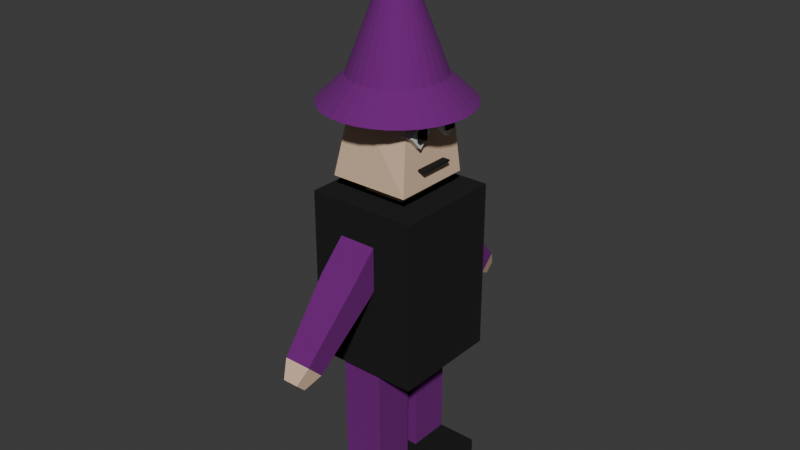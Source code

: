 # Source: player.blend  (saved by Blender 4.2.66; exported with 4.5.12 LTS)
import bpy
from mathutils import Matrix  # noqa: F401  (used for matrix-valued properties, if any)

bpy.ops.wm.read_factory_settings(use_empty=True)
scene = bpy.context.scene
scene.name = 'Scene'

# ---- collections
col_collection = bpy.data.collections.new('Collection'); scene.collection.children.link(col_collection)

# ---- materials (node trees are filled in below, after node groups)
mat_material_003 = bpy.data.materials.new('Material.003')
mat_material_003.alpha_threshold = 0.0
mat_material_003.use_transparent_shadow = False
mat_material_003.roughness = 0.5
mat_material_003.line_color = (0.0, 0.0, 0.0, 1.0)
mat_material = bpy.data.materials.new('Material')
mat_material.alpha_threshold = 0.0
mat_material.use_transparent_shadow = False
mat_material.roughness = 0.5
mat_material.line_color = (0.0, 0.0, 0.0, 1.0)
mat_material_004 = bpy.data.materials.new('Material.004')
mat_material_004.alpha_threshold = 0.0
mat_material_004.use_transparent_shadow = False
mat_material_004.roughness = 0.5
mat_material_004.line_color = (0.0, 0.0, 0.0, 1.0)
mat_material_005 = bpy.data.materials.new('Material.005')
mat_material_005.alpha_threshold = 0.0
mat_material_005.use_transparent_shadow = False
mat_material_005.roughness = 0.5
mat_material_005.line_color = (0.0, 0.0, 0.0, 1.0)
mat_material_006 = bpy.data.materials.new('Material.006')
mat_material_006.alpha_threshold = 0.0
mat_material_006.use_transparent_shadow = False
mat_material_006.roughness = 0.5
mat_material_006.line_color = (0.0, 0.0, 0.0, 1.0)
mat_material_007 = bpy.data.materials.new('Material.007')
mat_material_007.alpha_threshold = 0.0
mat_material_007.use_transparent_shadow = False
mat_material_007.roughness = 0.5
mat_material_007.line_color = (0.0, 0.0, 0.0, 1.0)
mat_material_008 = bpy.data.materials.new('Material.008')

# ---- material node trees
mat_material_003.use_nodes = True; mat_material_003.node_tree.nodes.clear()
_N = mat_material_003.node_tree.nodes; _L = mat_material_003.node_tree.links
n0 = _N.new('ShaderNodeOutputMaterial'); n0.name = 'Material Output'; n0.location = (300, 300)
n1 = _N.new('ShaderNodeBsdfPrincipled'); n1.name = 'Principled BSDF'; n1.location = (10, 300)
n1.inputs[0].default_value = (0.005245, 0.005245, 0.005245, 1.0)
n1.inputs[2].default_value = 1.0
n1.inputs[3].default_value = 1.45
_L.new(n1.outputs[0], n0.inputs[0])
n0.is_active_output = True
mat_material.use_nodes = True; mat_material.node_tree.nodes.clear()
_N = mat_material.node_tree.nodes; _L = mat_material.node_tree.links
n0 = _N.new('ShaderNodeOutputMaterial'); n0.name = 'Material Output'; n0.location = (300, 300)
n1 = _N.new('ShaderNodeBsdfPrincipled'); n1.name = 'Principled BSDF'; n1.location = (10, 300)
n1.inputs[0].default_value = (0.7356, 0.5202, 0.3605, 1.0)
n1.inputs[2].default_value = 1.0
n1.inputs[3].default_value = 1.45
_L.new(n1.outputs[0], n0.inputs[0])
n0.is_active_output = True
mat_material_004.use_nodes = True; mat_material_004.node_tree.nodes.clear()
_N = mat_material_004.node_tree.nodes; _L = mat_material_004.node_tree.links
n0 = _N.new('ShaderNodeOutputMaterial'); n0.name = 'Material Output'; n0.location = (300, 300)
n1 = _N.new('ShaderNodeBsdfPrincipled'); n1.name = 'Principled BSDF'; n1.location = (10, 300)
n1.inputs[0].default_value = (0.005245, 0.005245, 0.005245, 1.0)
n1.inputs[2].default_value = 1.0
n1.inputs[3].default_value = 1.45
_L.new(n1.outputs[0], n0.inputs[0])
n0.is_active_output = True
mat_material_005.use_nodes = True; mat_material_005.node_tree.nodes.clear()
_N = mat_material_005.node_tree.nodes; _L = mat_material_005.node_tree.links
n0 = _N.new('ShaderNodeOutputMaterial'); n0.name = 'Material Output'; n0.location = (300, 300)
n1 = _N.new('ShaderNodeBsdfPrincipled'); n1.name = 'Principled BSDF'; n1.location = (10, 300)
n1.inputs[3].default_value = 1.45
_L.new(n1.outputs[0], n0.inputs[0])
n0.is_active_output = True
mat_material_006.use_nodes = True; mat_material_006.node_tree.nodes.clear()
_N = mat_material_006.node_tree.nodes; _L = mat_material_006.node_tree.links
n0 = _N.new('ShaderNodeOutputMaterial'); n0.name = 'Material Output'; n0.location = (300, 300)
n1 = _N.new('ShaderNodeBsdfPrincipled'); n1.name = 'Principled BSDF'; n1.location = (10, 300)
n1.inputs[0].default_value = (0.005245, 0.005245, 0.005245, 1.0)
n1.inputs[2].default_value = 1.0
n1.inputs[3].default_value = 1.45
_L.new(n1.outputs[0], n0.inputs[0])
n0.is_active_output = True
mat_material_007.use_nodes = True; mat_material_007.node_tree.nodes.clear()
_N = mat_material_007.node_tree.nodes; _L = mat_material_007.node_tree.links
n0 = _N.new('ShaderNodeOutputMaterial'); n0.name = 'Material Output'; n0.location = (300, 300)
n1 = _N.new('ShaderNodeBsdfPrincipled'); n1.name = 'Principled BSDF'; n1.location = (10, 300)
n1.inputs[3].default_value = 1.45
_L.new(n1.outputs[0], n0.inputs[0])
n0.is_active_output = True
mat_material_008.use_nodes = True; mat_material_008.node_tree.nodes.clear()
_N = mat_material_008.node_tree.nodes; _L = mat_material_008.node_tree.links
n0 = _N.new('ShaderNodeBsdfPrincipled'); n0.name = 'Principled BSDF'; n0.location = (10, 300)
n0.inputs[0].default_value = (0.1569, 0.003635, 0.1878, 1.0)
n0.inputs[2].default_value = 1.0
n1 = _N.new('ShaderNodeOutputMaterial'); n1.name = 'Material Output'; n1.location = (300, 300)
_L.new(n0.outputs[0], n1.inputs[0])
n1.is_active_output = True

# ---- world
world_world = bpy.data.worlds.new('World'); scene.world = world_world
world_world.use_nodes = True; world_world.node_tree.nodes.clear()
_N = world_world.node_tree.nodes; _L = world_world.node_tree.links
n0 = _N.new('ShaderNodeOutputWorld'); n0.name = 'World Output'; n0.location = (300, 300)
n1 = _N.new('ShaderNodeBackground'); n1.name = 'Background'; n1.location = (10, 300)
n1.inputs[0].default_value = (0.05088, 0.05088, 0.05088, 1.0)
_L.new(n1.outputs[0], n0.inputs[0])
n0.is_active_output = True
world_world.color = (0.05088, 0.05088, 0.05088)
world_world.sun_shadow_jitter_overblur = 0.0

# ---- meshes
me_cube_008 = bpy.data.meshes.new('Cube.008')
me_cube_008.from_pydata([(-1.0, -1.0, -1.0), (-1.0, -1.0, 1.0), (-1.0, 1.0, -1.0), (-1.0, 1.0, 1.0), (1.0, -1.0, -1.0), (1.0, -1.0, 1.0), (1.0, 1.0, -1.0), (1.0, 1.0, 1.0), (0.658, 0.4556, 2.118), (0.7157, 0.6526, 1.182), (0.59, -0.5718, 2.127), (0.7157, -0.7946, 1.182), (-0.7653, 0.4615, 2.136), (-0.7315, 0.6526, 1.182), (-0.3916, -0.6837, 2.162), (-0.7315, -0.7946, 1.182), (0.8179, -0.3432, 1.874), (0.8179, -0.3432, 1.754), (0.8179, -0.5276, 1.874), (0.8179, -0.5276, 1.754), (0.6334, -0.3432, 1.874), (0.6334, -0.3432, 1.754), (0.6334, -0.5276, 1.874), (0.6334, -0.5276, 1.754), (0.8179, 0.3425, 1.874), (0.8179, 0.3425, 1.754), (0.8179, 0.1581, 1.874), (0.8179, 0.1581, 1.754), (0.6334, 0.3425, 1.874), (0.6334, 0.3425, 1.754), (0.6334, 0.1581, 1.874), (0.6334, 0.1581, 1.754), (0.7696, 0.2547, 1.961), (0.7696, 0.477, 1.811), (0.7696, 0.02364, 1.817), (0.7696, 0.2459, 1.666), (0.449, 0.2547, 1.961), (0.449, 0.477, 1.811), (0.449, 0.02364, 1.817), (0.449, 0.2459, 1.666), (0.8179, 0.2295, 1.421), (0.8179, 0.2295, 1.399), (0.8179, -0.406, 1.421), (0.8179, -0.406, 1.399), (0.6334, 0.2295, 1.421), (0.6334, 0.2295, 1.399), (0.6334, -0.406, 1.421), (0.6334, -0.406, 1.399), (0.7696, -0.4346, 1.961), (0.7696, -0.2123, 1.811), (0.7696, -0.6656, 1.817), (0.7696, -0.4433, 1.666), (0.449, -0.4346, 1.961), (0.449, -0.2123, 1.811), (0.449, -0.6656, 1.817), (0.449, -0.4433, 1.666), (-0.01432, 0.7674, 2.299), (0.1475, 0.7515, 2.299), (0.3031, 0.7043, 2.299), (0.4465, 0.6276, 2.299), (0.5723, 0.5245, 2.299), (0.6754, 0.3988, 2.299), (0.7521, 0.2553, 2.299), (0.7993, 0.09972, 2.299), (0.8152, -0.06211, 2.299), (0.7993, -0.2239, 2.299), (0.7521, -0.3796, 2.299), (0.6754, -0.523, 2.299), (0.5723, -0.6487, 2.299), (0.4465, -0.7519, 2.299), (0.3031, -0.8285, 2.299), (0.1475, -0.8757, 2.299), (-0.01432, -0.8917, 2.299), (-0.1762, -0.8757, 2.299), (-0.3318, -0.8285, 2.299), (-0.4752, -0.7519, 2.299), (-0.6009, -0.6487, 2.299), (-0.7041, -0.523, 2.299), (-0.7807, -0.3796, 2.299), (-0.8279, -0.2239, 2.299), (-0.8439, -0.06211, 2.299), (-0.8279, 0.09972, 2.299), (-0.7807, 0.2553, 2.299), (-0.7041, 0.3988, 2.299), (-0.6009, 0.5245, 2.299), (-0.4752, 0.6276, 2.299), (-0.3318, 0.7043, 2.299), (-0.1762, 0.7515, 2.299), (-0.01432, -0.06211, 3.725), (-0.01432, 1.249, 2.006), (0.2414, 1.224, 2.006), (0.4874, 1.149, 2.006), (0.714, 1.028, 2.006), (0.9127, 0.8649, 2.006), (1.076, 0.6662, 2.006), (1.197, 0.4396, 2.006), (1.271, 0.1936, 2.006), (1.297, -0.06211, 2.006), (1.271, -0.3179, 2.006), (1.197, -0.5638, 2.006), (1.076, -0.7905, 2.006), (0.9127, -0.9891, 2.006), (0.714, -1.152, 2.006), (0.4874, -1.273, 2.006), (0.2414, -1.348, 2.006), (-0.01432, -1.373, 2.006), (-0.2701, -1.348, 2.006), (-0.516, -1.273, 2.006), (-0.7427, -1.152, 2.006), (-0.9413, -0.9891, 2.006), (-1.104, -0.7905, 2.006), (-1.226, -0.5638, 2.006), (-1.3, -0.3179, 2.006), (-1.325, -0.06211, 2.006), (-1.3, 0.1936, 2.006), (-1.226, 0.4396, 2.006), (-1.104, 0.6662, 2.006), (-0.9413, 0.8649, 2.006), (-0.7427, 1.028, 2.006), (-0.516, 1.149, 2.006), (-0.2701, 1.224, 2.006), (-0.3821, -0.4313, 0.7112), (-0.3821, -0.4313, 1.407), (-0.3821, 0.3328, 0.7112), (-0.3821, 0.3328, 1.407), (0.3821, -0.4313, 0.7112), (0.3821, -0.4313, 1.407), (0.3821, 0.3328, 0.7112), (0.3821, 0.3328, 1.407), (-0.5099, -0.8883, -2.642), (-0.5099, -0.8883, -0.6875), (-0.5099, -0.1149, -2.642), (-0.5099, -0.1149, -0.6875), (0.2635, -0.8883, -2.642), (0.2635, -0.8883, -0.6875), (0.2635, -0.1149, -2.642), (0.2635, -0.1149, -0.6875), (-0.5099, -0.8883, -2.388), (-0.5099, -0.1149, -2.388), (0.2635, -0.1149, -2.388), (0.2635, -0.8883, -2.388), (0.9843, -0.1149, -2.388), (0.9843, -0.1149, -2.642), (0.9843, -0.8883, -2.642), (0.9843, -0.8883, -2.388), (-0.5099, 0.1185, -2.642), (-0.5099, 0.1185, -0.6875), (-0.5099, 0.8919, -2.642), (-0.5099, 0.8919, -0.6875), (0.2635, 0.1185, -2.642), (0.2635, 0.1185, -0.6875), (0.2635, 0.8919, -2.642), (0.2635, 0.8919, -0.6875), (-0.5099, 0.1185, -2.388), (-0.5099, 0.8919, -2.388), (0.2635, 0.8919, -2.388), (0.2635, 0.1185, -2.388), (0.9843, 0.8919, -2.388), (0.9843, 0.8919, -2.642), (0.9843, 0.1185, -2.642), (0.9843, 0.1185, -2.388), (-0.4168, -1.494, 0.2669), (-0.4168, -0.8891, 0.6613), (-0.4168, -1.1, 0.01054), (-0.4168, -0.4947, 0.405), (0.2673, -1.494, 0.2669), (0.2673, -0.8891, 0.6613), (0.2673, -1.1, 0.01054), (0.2673, -0.4947, 0.405), (-0.3198, -2.181, -0.6216), (-0.3198, -2.464, -0.438), (0.1703, -2.181, -0.6216), (0.1703, -2.464, -0.438), (-0.2169, -2.473, -0.7342), (-0.2169, -2.637, -0.6277), (0.06746, -2.473, -0.7342), (0.06746, -2.637, -0.6277), (-0.4168, 1.494, 0.2669), (-0.4168, 0.8891, 0.6613), (-0.4168, 1.1, 0.01054), (-0.4168, 0.4947, 0.405), (0.2673, 1.494, 0.2669), (0.2673, 0.8891, 0.6613), (0.2673, 1.1, 0.01054), (0.2673, 0.4947, 0.405), (-0.3198, 2.181, -0.6216), (-0.3198, 2.464, -0.438), (0.1703, 2.181, -0.6216), (0.1703, 2.464, -0.438), (-0.2169, 2.473, -0.7342), (-0.2169, 2.637, -0.6277), (0.06746, 2.473, -0.7342), (0.06746, 2.637, -0.6277)], [], [(0, 1, 3, 2), (2, 3, 7, 6), (6, 7, 5, 4), (4, 5, 1, 0), (2, 6, 4, 0), (7, 3, 1, 5), (8, 12, 14, 10), (11, 10, 14, 15), (15, 14, 12, 13), (13, 9, 11, 15), (9, 8, 10, 11), (13, 12, 8, 9), (16, 20, 22, 18), (19, 18, 22, 23), (23, 22, 20, 21), (21, 17, 19, 23), (17, 16, 18, 19), (21, 20, 16, 17), (24, 28, 30, 26), (27, 26, 30, 31), (31, 30, 28, 29), (29, 25, 27, 31), (25, 24, 26, 27), (29, 28, 24, 25), (32, 36, 38, 34), (35, 34, 38, 39), (39, 38, 36, 37), (37, 33, 35, 39), (33, 32, 34, 35), (37, 36, 32, 33), (40, 44, 46, 42), (43, 42, 46, 47), (47, 46, 44, 45), (45, 41, 43, 47), (41, 40, 42, 43), (45, 44, 40, 41), (48, 52, 54, 50), (51, 50, 54, 55), (55, 54, 52, 53), (53, 49, 51, 55), (49, 48, 50, 51), (53, 52, 48, 49), (56, 88, 57), (57, 88, 58), (58, 88, 59), (59, 88, 60), (60, 88, 61), (61, 88, 62), (62, 88, 63), (63, 88, 64), (64, 88, 65), (65, 88, 66), (66, 88, 67), (67, 88, 68), (68, 88, 69), (69, 88, 70), (70, 88, 71), (71, 88, 72), (72, 88, 73), (73, 88, 74), (74, 88, 75), (75, 88, 76), (76, 88, 77), (77, 88, 78), (78, 88, 79), (79, 88, 80), (80, 88, 81), (81, 88, 82), (82, 88, 83), (83, 88, 84), (84, 88, 85), (85, 88, 86), (65, 66, 99, 98), (86, 88, 87), (87, 88, 56), (89, 90, 91, 92, 93, 94, 95, 96, 97, 98, 99, 100, 101, 102, 103, 104, 105, 106, 107, 108, 109, 110, 111, 112, 113, 114, 115, 116, 117, 118, 119, 120), (72, 73, 106, 105), (79, 80, 113, 112), (59, 60, 93, 92), (86, 87, 120, 119), (66, 67, 100, 99), (73, 74, 107, 106), (80, 81, 114, 113), (60, 61, 94, 93), (87, 56, 89, 120), (67, 68, 101, 100), (74, 75, 108, 107), (81, 82, 115, 114), (61, 62, 95, 94), (68, 69, 102, 101), (75, 76, 109, 108), (82, 83, 116, 115), (62, 63, 96, 95), (56, 57, 90, 89), (69, 70, 103, 102), (76, 77, 110, 109), (83, 84, 117, 116), (63, 64, 97, 96), (70, 71, 104, 103), (77, 78, 111, 110), (57, 58, 91, 90), (84, 85, 118, 117), (64, 65, 98, 97), (71, 72, 105, 104), (78, 79, 112, 111), (58, 59, 92, 91), (85, 86, 119, 118), (121, 122, 124, 123), (123, 124, 128, 127), (127, 128, 126, 125), (125, 126, 122, 121), (123, 127, 125, 121), (128, 124, 122, 126), (137, 130, 132, 138), (138, 132, 136, 139), (139, 136, 134, 140), (140, 134, 130, 137), (131, 135, 133, 129), (136, 132, 130, 134), (133, 140, 137, 129), (135, 139, 141, 142), (131, 138, 139, 135), (129, 137, 138, 131), (142, 141, 144, 143), (139, 140, 144, 141), (140, 133, 143, 144), (133, 135, 142, 143), (153, 146, 148, 154), (154, 148, 152, 155), (155, 152, 150, 156), (156, 150, 146, 153), (147, 151, 149, 145), (152, 148, 146, 150), (149, 156, 153, 145), (151, 155, 157, 158), (147, 154, 155, 151), (145, 153, 154, 147), (158, 157, 160, 159), (155, 156, 160, 157), (156, 149, 159, 160), (149, 151, 158, 159), (161, 162, 164, 163), (163, 164, 168, 167), (167, 168, 166, 165), (165, 166, 162, 161), (165, 161, 170, 172), (168, 164, 162, 166), (171, 172, 176, 175), (163, 167, 171, 169), (161, 163, 169, 170), (167, 165, 172, 171), (173, 175, 176, 174), (170, 169, 173, 174), (172, 170, 174, 176), (169, 171, 175, 173), (177, 179, 180, 178), (179, 183, 184, 180), (183, 181, 182, 184), (181, 177, 178, 182), (181, 188, 186, 177), (184, 182, 178, 180), (187, 191, 192, 188), (179, 185, 187, 183), (177, 186, 185, 179), (183, 187, 188, 181), (189, 190, 192, 191), (186, 190, 189, 185), (188, 192, 190, 186), (185, 189, 191, 187)])
me_cube_008.polygons.foreach_set('material_index', [0, 0, 0, 0, 0, 0, 1, 1, 1, 1, 1, 1, 0, 0, 0, 0, 0, 0, 2, 2, 2, 2, 2, 2, 3, 3, 3, 3, 3, 3, 4, 4, 4, 4, 4, 4, 5, 5, 5, 5, 5, 5, 6, 6, 6, 6, 6, 6, 6, 6, 6, 6, 6, 6, 6, 6, 6, 6, 6, 6, 6, 6, 6, 6, 6, 6, 6, 6, 6, 6, 6, 6, 6, 6, 6, 6, 6, 6, 6, 6, 6, 6, 6, 6, 6, 6, 6, 6, 6, 6, 6, 6, 6, 6, 6, 6, 6, 6, 6, 6, 6, 6, 6, 6, 6, 6, 6, 1, 1, 1, 1, 1, 1, 6, 6, 6, 6, 0, 6, 0, 0, 0, 0, 0, 0, 0, 0, 6, 6, 6, 6, 0, 6, 0, 0, 0, 0, 0, 0, 0, 0, 6, 6, 6, 6, 6, 6, 1, 6, 6, 6, 1, 1, 1, 1, 6, 6, 6, 6, 6, 6, 1, 6, 6, 6, 1, 1, 1, 1])
_uv = me_cube_008.uv_layers.new(name='UVMap')
_uv.uv.foreach_set('vector', [0.375, 0.0, 0.625, 0.0, 0.625, 0.25, 0.375, 0.25, 0.375, 0.25, 0.625, 0.25, 0.625, 0.5, 0.375, 0.5, 0.375, 0.5, 0.625, 0.5, 0.625, 0.75, 0.375, 0.75, 0.375, 0.75, 0.625, 0.75, 0.625, 1.0, 0.375, 1.0, 0.125, 0.5, 0.375, 0.5, 0.375, 0.75, 0.125, 0.75, 0.625, 0.5, 0.875, 0.5, 0.875, 0.75, 0.625, 0.75, 0.625, 0.5, 0.875, 0.5, 0.875, 0.75, 0.625, 0.75, 0.375, 0.75, 0.625, 0.75, 0.625, 1.0, 0.375, 1.0, 0.375, 0.0, 0.625, 0.0, 0.625, 0.25, 0.375, 0.25, 0.125, 0.5, 0.375, 0.5, 0.375, 0.75, 0.125, 0.75, 0.375, 0.5, 0.625, 0.5, 0.625, 0.75, 0.375, 0.75, 0.375, 0.25, 0.625, 0.25, 0.625, 0.5, 0.375, 0.5, 0.625, 0.5, 0.875, 0.5, 0.875, 0.75, 0.625, 0.75, 0.375, 0.75, 0.625, 0.75, 0.625, 1.0, 0.375, 1.0, 0.375, 0.0, 0.625, 0.0, 0.625, 0.25, 0.375, 0.25, 0.125, 0.5, 0.375, 0.5, 0.375, 0.75, 0.125, 0.75, 0.375, 0.5, 0.625, 0.5, 0.625, 0.75, 0.375, 0.75, 0.375, 0.25, 0.625, 0.25, 0.625, 0.5, 0.375, 0.5, 0.625, 0.5, 0.875, 0.5, 0.875, 0.75, 0.625, 0.75, 0.375, 0.75, 0.625, 0.75, 0.625, 1.0, 0.375, 1.0, 0.375, 0.0, 0.625, 0.0, 0.625, 0.25, 0.375, 0.25, 0.125, 0.5, 0.375, 0.5, 0.375, 0.75, 0.125, 0.75, 0.375, 0.5, 0.625, 0.5, 0.625, 0.75, 0.375, 0.75, 0.375, 0.25, 0.625, 0.25, 0.625, 0.5, 0.375, 0.5, 0.625, 0.5, 0.875, 0.5, 0.875, 0.75, 0.625, 0.75, 0.375, 0.75, 0.625, 0.75, 0.625, 1.0, 0.375, 1.0, 0.375, 0.0, 0.625, 0.0, 0.625, 0.25, 0.375, 0.25, 0.125, 0.5, 0.375, 0.5, 0.375, 0.75, 0.125, 0.75, 0.375, 0.5, 0.625, 0.5, 0.625, 0.75, 0.375, 0.75, 0.375, 0.25, 0.625, 0.25, 0.625, 0.5, 0.375, 0.5, 0.625, 0.5, 0.875, 0.5, 0.875, 0.75, 0.625, 0.75, 0.375, 0.75, 0.625, 0.75, 0.625, 1.0, 0.375, 1.0, 0.375, 0.0, 0.625, 0.0, 0.625, 0.25, 0.375, 0.25, 0.125, 0.5, 0.375, 0.5, 0.375, 0.75, 0.125, 0.75, 0.375, 0.5, 0.625, 0.5, 0.625, 0.75, 0.375, 0.75, 0.375, 0.25, 0.625, 0.25, 0.625, 0.5, 0.375, 0.5, 0.625, 0.5, 0.875, 0.5, 0.875, 0.75, 0.625, 0.75, 0.375, 0.75, 0.625, 0.75, 0.625, 1.0, 0.375, 1.0, 0.375, 0.0, 0.625, 0.0, 0.625, 0.25, 0.375, 0.25, 0.125, 0.5, 0.375, 0.5, 0.375, 0.75, 0.125, 0.75, 0.375, 0.5, 0.625, 0.5, 0.625, 0.75, 0.375, 0.75, 0.375, 0.25, 0.625, 0.25, 0.625, 0.5, 0.375, 0.5, 0.25, 0.49, 0.25, 0.25, 0.2968, 0.4854, 0.2968, 0.4854, 0.25, 0.25, 0.3418, 0.4717, 0.3418, 0.4717, 0.25, 0.25, 0.3833, 0.4496, 0.3833, 0.4496, 0.25, 0.25, 0.4197, 0.4197, 0.4197, 0.4197, 0.25, 0.25, 0.4496, 0.3833, 0.4496, 0.3833, 0.25, 0.25, 0.4717, 0.3418, 0.4717, 0.3418, 0.25, 0.25, 0.4854, 0.2968, 0.4854, 0.2968, 0.25, 0.25, 0.49, 0.25, 0.49, 0.25, 0.25, 0.25, 0.4854, 0.2032, 0.4854, 0.2032, 0.25, 0.25, 0.4717, 0.1582, 0.4717, 0.1582, 0.25, 0.25, 0.4496, 0.1167, 0.4496, 0.1167, 0.25, 0.25, 0.4197, 0.08029, 0.4197, 0.08029, 0.25, 0.25, 0.3833, 0.05045, 0.3833, 0.05045, 0.25, 0.25, 0.3418, 0.02827, 0.3418, 0.02827, 0.25, 0.25, 0.2968, 0.01461, 0.2968, 0.01461, 0.25, 0.25, 0.25, 0.01, 0.25, 0.01, 0.25, 0.25, 0.2032, 0.01461, 0.2032, 0.01461, 0.25, 0.25, 0.1582, 0.02827, 0.1582, 0.02827, 0.25, 0.25, 0.1167, 0.05045, 0.1167, 0.05045, 0.25, 0.25, 0.08029, 0.08029, 0.08029, 0.08029, 0.25, 0.25, 0.05045, 0.1167, 0.05045, 0.1167, 0.25, 0.25, 0.02827, 0.1582, 0.02827, 0.1582, 0.25, 0.25, 0.01461, 0.2032, 0.01461, 0.2032, 0.25, 0.25, 0.01, 0.25, 0.01, 0.25, 0.25, 0.25, 0.01461, 0.2968, 0.01461, 0.2968, 0.25, 0.25, 0.02827, 0.3418, 0.02827, 0.3418, 0.25, 0.25, 0.05045, 0.3833, 0.05045, 0.3833, 0.25, 0.25, 0.08029, 0.4197, 0.08029, 0.4197, 0.25, 0.25, 0.1167, 0.4496, 0.1167, 0.4496, 0.25, 0.25, 0.1582, 0.4717, 0.4854, 0.2032, 0.4717, 0.1582, 0.4717, 0.1582, 0.4854, 0.2032, 0.1582, 0.4717, 0.25, 0.25, 0.2032, 0.4854, 0.2032, 0.4854, 0.25, 0.25, 0.25, 0.49, 0.75, 0.49, 0.7968, 0.4854, 0.8418, 0.4717, 0.8833, 0.4496, 0.9197, 0.4197, 0.9496, 0.3833, 0.9717, 0.3418, 0.9854, 0.2968, 0.99, 0.25, 0.9854, 0.2032, 0.9717, 0.1582, 0.9496, 0.1167, 0.9197, 0.08029, 0.8833, 0.05045, 0.8418, 0.02827, 0.7968, 0.01461, 0.75, 0.01, 0.7032, 0.01461, 0.6582, 0.02827, 0.6167, 0.05045, 0.5803, 0.08029, 0.5504, 0.1167, 0.5283, 0.1582, 0.5146, 0.2032, 0.51, 0.25, 0.5146, 0.2968, 0.5283, 0.3418, 0.5504, 0.3833, 0.5803, 0.4197, 0.6167, 0.4496, 0.6582, 0.4717, 0.7032, 0.4854, 0.25, 0.01, 0.2032, 0.01461, 0.2032, 0.01461, 0.25, 0.01, 0.01461, 0.2032, 0.01, 0.25, 0.01, 0.25, 0.01461, 0.2032, 0.3833, 0.4496, 0.4197, 0.4197, 0.4197, 0.4197, 0.3833, 0.4496, 0.1582, 0.4717, 0.2032, 0.4854, 0.2032, 0.4854, 0.1582, 0.4717, 0.4717, 0.1582, 0.4496, 0.1167, 0.4496, 0.1167, 0.4717, 0.1582, 0.2032, 0.01461, 0.1582, 0.02827, 0.1582, 0.02827, 0.2032, 0.01461, 0.01, 0.25, 0.01461, 0.2968, 0.01461, 0.2968, 0.01, 0.25, 0.4197, 0.4197, 0.4496, 0.3833, 0.4496, 0.3833, 0.4197, 0.4197, 0.2032, 0.4854, 0.25, 0.49, 0.25, 0.49, 0.2032, 0.4854, 0.4496, 0.1167, 0.4197, 0.08029, 0.4197, 0.08029, 0.4496, 0.1167, 0.1582, 0.02827, 0.1167, 0.05045, 0.1167, 0.05045, 0.1582, 0.02827, 0.01461, 0.2968, 0.02827, 0.3418, 0.02827, 0.3418, 0.01461, 0.2968, 0.4496, 0.3833, 0.4717, 0.3418, 0.4717, 0.3418, 0.4496, 0.3833, 0.4197, 0.08029, 0.3833, 0.05045, 0.3833, 0.05045, 0.4197, 0.08029, 0.1167, 0.05045, 0.08029, 0.08029, 0.08029, 0.08029, 0.1167, 0.05045, 0.02827, 0.3418, 0.05045, 0.3833, 0.05045, 0.3833, 0.02827, 0.3418, 0.4717, 0.3418, 0.4854, 0.2968, 0.4854, 0.2968, 0.4717, 0.3418, 0.25, 0.49, 0.2968, 0.4854, 0.2968, 0.4854, 0.25, 0.49, 0.3833, 0.05045, 0.3418, 0.02827, 0.3418, 0.02827, 0.3833, 0.05045, 0.08029, 0.08029, 0.05045, 0.1167, 0.05045, 0.1167, 0.08029, 0.08029, 0.05045, 0.3833, 0.08029, 0.4197, 0.08029, 0.4197, 0.05045, 0.3833, 0.4854, 0.2968, 0.49, 0.25, 0.49, 0.25, 0.4854, 0.2968, 0.3418, 0.02827, 0.2968, 0.01461, 0.2968, 0.01461, 0.3418, 0.02827, 0.05045, 0.1167, 0.02827, 0.1582, 0.02827, 0.1582, 0.05045, 0.1167, 0.2968, 0.4854, 0.3418, 0.4717, 0.3418, 0.4717, 0.2968, 0.4854, 0.08029, 0.4197, 0.1167, 0.4496, 0.1167, 0.4496, 0.08029, 0.4197, 0.49, 0.25, 0.4854, 0.2032, 0.4854, 0.2032, 0.49, 0.25, 0.2968, 0.01461, 0.25, 0.01, 0.25, 0.01, 0.2968, 0.01461, 0.02827, 0.1582, 0.01461, 0.2032, 0.01461, 0.2032, 0.02827, 0.1582, 0.3418, 0.4717, 0.3833, 0.4496, 0.3833, 0.4496, 0.3418, 0.4717, 0.1167, 0.4496, 0.1582, 0.4717, 0.1582, 0.4717, 0.1167, 0.4496, 0.375, 0.0, 0.625, 0.0, 0.625, 0.25, 0.375, 0.25, 0.375, 0.25, 0.625, 0.25, 0.625, 0.5, 0.375, 0.5, 0.375, 0.5, 0.625, 0.5, 0.625, 0.75, 0.375, 0.75, 0.375, 0.75, 0.625, 0.75, 0.625, 1.0, 0.375, 1.0, 0.125, 0.5, 0.375, 0.5, 0.375, 0.75, 0.125, 0.75, 0.625, 0.5, 0.875, 0.5, 0.875, 0.75, 0.625, 0.75, 0.4075, 0.0, 0.625, 0.0, 0.625, 0.25, 0.4075, 0.25, 0.4075, 0.25, 0.625, 0.25, 0.625, 0.5, 0.4075, 0.5, 0.4075, 0.5, 0.625, 0.5, 0.625, 0.75, 0.4075, 0.75, 0.4075, 0.75, 0.625, 0.75, 0.625, 1.0, 0.4075, 1.0, 0.125, 0.5, 0.375, 0.5, 0.375, 0.75, 0.125, 0.75, 0.625, 0.5, 0.875, 0.5, 0.875, 0.75, 0.625, 0.75, 0.375, 0.75, 0.4075, 0.75, 0.4075, 1.0, 0.375, 1.0, 0.375, 0.5, 0.4075, 0.5, 0.4075, 0.5, 0.375, 0.5, 0.375, 0.25, 0.4075, 0.25, 0.4075, 0.5, 0.375, 0.5, 0.375, 0.0, 0.4075, 0.0, 0.4075, 0.25, 0.375, 0.25, 0.375, 0.5, 0.4075, 0.5, 0.4075, 0.75, 0.375, 0.75, 0.4075, 0.5, 0.4075, 0.75, 0.4075, 0.75, 0.4075, 0.5, 0.4075, 0.75, 0.375, 0.75, 0.375, 0.75, 0.4075, 0.75, 0.375, 0.75, 0.375, 0.5, 0.375, 0.5, 0.375, 0.75, 0.4075, 0.0, 0.625, 0.0, 0.625, 0.25, 0.4075, 0.25, 0.4075, 0.25, 0.625, 0.25, 0.625, 0.5, 0.4075, 0.5, 0.4075, 0.5, 0.625, 0.5, 0.625, 0.75, 0.4075, 0.75, 0.4075, 0.75, 0.625, 0.75, 0.625, 1.0, 0.4075, 1.0, 0.125, 0.5, 0.375, 0.5, 0.375, 0.75, 0.125, 0.75, 0.625, 0.5, 0.875, 0.5, 0.875, 0.75, 0.625, 0.75, 0.375, 0.75, 0.4075, 0.75, 0.4075, 1.0, 0.375, 1.0, 0.375, 0.5, 0.4075, 0.5, 0.4075, 0.5, 0.375, 0.5, 0.375, 0.25, 0.4075, 0.25, 0.4075, 0.5, 0.375, 0.5, 0.375, 0.0, 0.4075, 0.0, 0.4075, 0.25, 0.375, 0.25, 0.375, 0.5, 0.4075, 0.5, 0.4075, 0.75, 0.375, 0.75, 0.4075, 0.5, 0.4075, 0.75, 0.4075, 0.75, 0.4075, 0.5, 0.4075, 0.75, 0.375, 0.75, 0.375, 0.75, 0.4075, 0.75, 0.375, 0.75, 0.375, 0.5, 0.375, 0.5, 0.375, 0.75, 0.375, 0.0, 0.625, 0.0, 0.625, 0.25, 0.375, 0.25, 0.375, 0.25, 0.625, 0.25, 0.625, 0.5, 0.375, 0.5, 0.375, 0.5, 0.625, 0.5, 0.625, 0.75, 0.375, 0.75, 0.375, 0.75, 0.625, 0.75, 0.625, 1.0, 0.375, 1.0, 0.375, 0.75, 0.375, 1.0, 0.375, 1.0, 0.375, 0.75, 0.625, 0.5, 0.875, 0.5, 0.875, 0.75, 0.625, 0.75, 0.375, 0.5, 0.375, 0.75, 0.375, 0.75, 0.375, 0.5, 0.375, 0.25, 0.375, 0.5, 0.375, 0.5, 0.375, 0.25, 0.375, 0.0, 0.375, 0.25, 0.375, 0.25, 0.375, 0.0, 0.375, 0.5, 0.375, 0.75, 0.375, 0.75, 0.375, 0.5, 0.125, 0.5, 0.375, 0.5, 0.375, 0.75, 0.125, 0.75, 0.375, 0.0, 0.375, 0.25, 0.375, 0.25, 0.375, 0.0, 0.375, 0.75, 0.375, 1.0, 0.375, 1.0, 0.375, 0.75, 0.375, 0.25, 0.375, 0.5, 0.375, 0.5, 0.375, 0.25, 0.375, 0.0, 0.375, 0.25, 0.625, 0.25, 0.625, 0.0, 0.375, 0.25, 0.375, 0.5, 0.625, 0.5, 0.625, 0.25, 0.375, 0.5, 0.375, 0.75, 0.625, 0.75, 0.625, 0.5, 0.375, 0.75, 0.375, 1.0, 0.625, 1.0, 0.625, 0.75, 0.375, 0.75, 0.375, 0.75, 0.375, 1.0, 0.375, 1.0, 0.625, 0.5, 0.625, 0.75, 0.875, 0.75, 0.875, 0.5, 0.375, 0.5, 0.375, 0.5, 0.375, 0.75, 0.375, 0.75, 0.375, 0.25, 0.375, 0.25, 0.375, 0.5, 0.375, 0.5, 0.375, 0.0, 0.375, 0.0, 0.375, 0.25, 0.375, 0.25, 0.375, 0.5, 0.375, 0.5, 0.375, 0.75, 0.375, 0.75, 0.125, 0.5, 0.125, 0.75, 0.375, 0.75, 0.375, 0.5, 0.375, 0.0, 0.375, 0.0, 0.375, 0.25, 0.375, 0.25, 0.375, 0.75, 0.375, 0.75, 0.375, 1.0, 0.375, 1.0, 0.375, 0.25, 0.375, 0.25, 0.375, 0.5, 0.375, 0.5])
me_cube_008.materials.append(mat_material_003)
me_cube_008.materials.append(mat_material)
me_cube_008.materials.append(mat_material_004)
me_cube_008.materials.append(mat_material_005)
me_cube_008.materials.append(mat_material_006)
me_cube_008.materials.append(mat_material_007)
me_cube_008.materials.append(mat_material_008)
me_cube_008.update()

# ---- objects
ob_player = bpy.data.objects.new('Player', me_cube_008)

# ---- transforms, parenting, visibility, modifiers, constraints
ob_player.location = (0.01096, 0.09811, -0.1177)
ob_player.scale = (1.382, 1.382, 2.123)

# ---- collection membership
col_collection.objects.link(ob_player)

# ---- scene / render settings (as saved in the file)
scene.frame_start = 1; scene.frame_end = 250; scene.frame_set(1)
scene.render.engine = 'BLENDER_EEVEE_NEXT'
bpy.context.view_layer.update()

# ---- added for rendering (the .blend has no active camera and no usable light): camera, sun
cam_auto = bpy.data.cameras.new('AutoCamera')
cam_auto.lens = 50.0
cam_auto.sensor_width = 36.0
cam_auto.clip_end = 1000.0
ob_auto_camera = bpy.data.objects.new('AutoCamera', cam_auto)
scene.collection.objects.link(ob_auto_camera)
ob_auto_camera.location = (14.5915, -17.4223, 12.7122)
ob_auto_camera.rotation_euler = (1.09748, -7.21219e-08, 0.694738)
scene.camera = ob_auto_camera
light_auto_sun = bpy.data.lights.new('AutoSun', 'SUN')
light_auto_sun.energy = 3.0
light_auto_sun.angle = 0.0523599
ob_auto_sun = bpy.data.objects.new('AutoSun', light_auto_sun)
scene.collection.objects.link(ob_auto_sun)
ob_auto_sun.rotation_euler = (0.872665, 0.174533, 0.523599)
bpy.context.view_layer.update()

